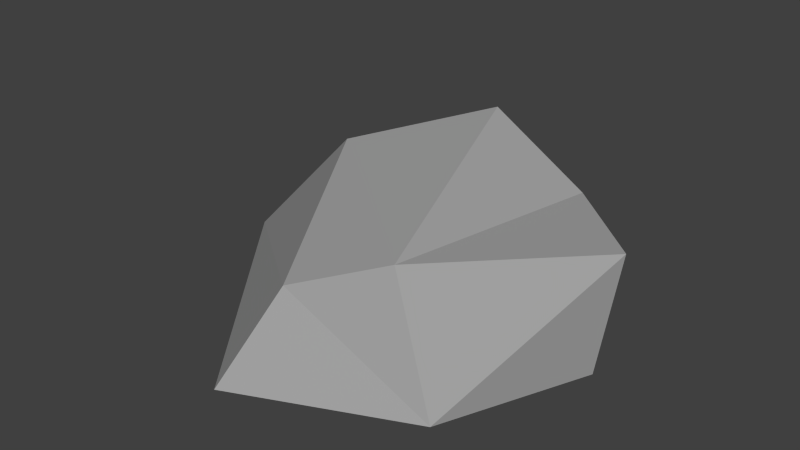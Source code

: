 # Source: Rock2.blend  (saved by Blender 2.76.0; exported with 4.5.12 LTS)
import bpy
from mathutils import Matrix  # noqa: F401  (used for matrix-valued properties, if any)

bpy.ops.wm.read_factory_settings(use_empty=True)
scene = bpy.context.scene
scene.name = 'Scene'

# ---- collections
col_collection_1 = bpy.data.collections.new('Collection 1'); scene.collection.children.link(col_collection_1)

# ---- materials (node trees are filled in below, after node groups)
mat_rock_001 = bpy.data.materials.new('Rock.001')
mat_rock_001.alpha_threshold = 0.0
mat_rock_001.diffuse_color = (0.3588, 0.3588, 0.3588, 1.0)
mat_rock_001.roughness = 0.5

# ---- material node trees

# ---- world
world_world = bpy.data.worlds.new('World'); scene.world = world_world
world_world.color = (0.05088, 0.05088, 0.05088)
world_world.use_sun_shadow = False
world_world.sun_shadow_jitter_overblur = 0.0
world_world.cycles.sampling_method = 'MANUAL'
world_world.cycles.sample_map_resolution = 256

# ---- meshes
me_icosphere_003 = bpy.data.meshes.new('Icosphere.003')
me_icosphere_003.from_pydata([(0.3813, -0.3706, -0.01642), (-0.519, 0.04148, -0.009676), (0.07178, 0.2698, 0.4017), (0.3416, 0.03325, -0.01638), (0.3484, 0.2196, 0.2773), (-0.01812, 0.4976, -0.02363), (-0.03878, -0.5684, -0.008745), (0.03502, -0.4249, 0.2064), (0.2467, -0.3202, 0.2858), (-0.2097, 0.04424, 0.3162), (0.5333, 0.0004222, -0.01902), (0.5657, 0.03381, 0.2732)], [], [(4, 8, 11), (0, 8, 7), (0, 1, 3), (2, 4, 5), (9, 2, 5), (1, 9, 5), (3, 1, 5), (4, 3, 5), (6, 7, 1), (8, 9, 7), (0, 6, 1), (9, 8, 2), (8, 4, 2), (11, 0, 10), (3, 10, 0), (3, 4, 11), (7, 9, 1), (6, 0, 7), (11, 8, 0), (10, 3, 11)])
me_icosphere_003.materials.append(mat_rock_001)
me_icosphere_003.use_remesh_preserve_volume = False
me_icosphere_003.use_remesh_preserve_attributes = False
me_icosphere_003.use_mirror_vertex_groups = False
me_icosphere_003.update()

# ---- objects
ob_rock2 = bpy.data.objects.new('Rock2', me_icosphere_003)

# ---- transforms, parenting, visibility, modifiers, constraints
ob_rock2.location = (0.0, 0.0, 0.0)
ob_rock2.lineart.crease_threshold = 0.0

# ---- collection membership
col_collection_1.objects.link(ob_rock2)

# ---- scene / render settings (as saved in the file)
scene.frame_start = 1; scene.frame_end = 250; scene.frame_set(1)
scene.render.engine = 'CYCLES'
scene.render.resolution_percentage = 50
scene.render.dither_intensity = 0.0
scene.cycles.use_denoising = False
scene.cycles.samples = 10
scene.cycles.sampling_pattern = 'TABULATED_SOBOL'
scene.cycles.light_sampling_threshold = 0.0
scene.cycles.use_adaptive_sampling = False
scene.cycles.use_light_tree = False
scene.cycles.blur_glossy = 0.0
scene.cycles.pixel_filter_type = 'GAUSSIAN'
scene.cycles.sample_clamp_indirect = 0.0
scene.view_settings.view_transform = 'Standard'
bpy.context.view_layer.update()

# ---- added for rendering (the .blend has no active camera and no usable light): camera, sun
cam_auto = bpy.data.cameras.new('AutoCamera')
cam_auto.lens = 50.0
cam_auto.sensor_width = 36.0
cam_auto.clip_end = 1000.0
ob_auto_camera = bpy.data.objects.new('AutoCamera', cam_auto)
scene.collection.objects.link(ob_auto_camera)
ob_auto_camera.location = (1.48442, -1.7887, 1.35787)
ob_auto_camera.rotation_euler = (1.09748, -7.21219e-08, 0.694738)
scene.camera = ob_auto_camera
light_auto_sun = bpy.data.lights.new('AutoSun', 'SUN')
light_auto_sun.energy = 3.0
light_auto_sun.angle = 0.0523599
ob_auto_sun = bpy.data.objects.new('AutoSun', light_auto_sun)
scene.collection.objects.link(ob_auto_sun)
ob_auto_sun.rotation_euler = (0.872665, 0.174533, 0.523599)
bpy.context.view_layer.update()
